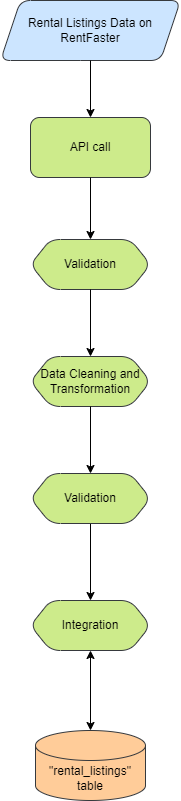

The diagram above was exported from draw.io. Its source (the exported page's mxGraphModel, read from the mxfile embedded in the PNG):
<mxGraphModel dx="828" dy="465" grid="1" gridSize="10" guides="1" tooltips="1" connect="1" arrows="1" fold="1" page="1" pageScale="1" pageWidth="827" pageHeight="1169" math="0" shadow="0">
  <root>
    <mxCell id="WIyWlLk6GJQsqaUBKTNV-0" />
    <mxCell id="WIyWlLk6GJQsqaUBKTNV-1" parent="WIyWlLk6GJQsqaUBKTNV-0" />
    <mxCell id="jGRuWtump_fpiZfGQtO4-1" value="&quot;rental_listings&quot; table" style="shape=cylinder3;boundedLbl=1;backgroundOutline=1;size=15;fillColor=#ffcc99;whiteSpace=wrap;labelBorderColor=none;textShadow=0;shadow=0;rounded=1;strokeColor=#36393d;" vertex="1" parent="WIyWlLk6GJQsqaUBKTNV-1">
      <mxGeometry x="145" y="770" width="110" height="70" as="geometry" />
    </mxCell>
    <mxCell id="jGRuWtump_fpiZfGQtO4-2" value="Rental Listings Data on RentFaster" style="shape=parallelogram;perimeter=parallelogramPerimeter;fixedSize=1;fillColor=#cce5ff;whiteSpace=wrap;labelBorderColor=none;textShadow=0;shadow=0;rounded=1;strokeColor=#36393d;" vertex="1" parent="WIyWlLk6GJQsqaUBKTNV-1">
      <mxGeometry x="110" y="40" width="180" height="60" as="geometry" />
    </mxCell>
    <mxCell id="jGRuWtump_fpiZfGQtO4-3" value="API call" style="rounded=1;fillColor=#cdeb8b;whiteSpace=wrap;labelBorderColor=none;textShadow=0;shadow=0;strokeColor=#36393d;" vertex="1" parent="WIyWlLk6GJQsqaUBKTNV-1">
      <mxGeometry x="140" y="157" width="120" height="60" as="geometry" />
    </mxCell>
    <mxCell id="jGRuWtump_fpiZfGQtO4-4" value="Validation" style="shape=hexagon;perimeter=hexagonPerimeter2;fixedSize=1;fillColor=#cdeb8b;whiteSpace=wrap;labelBorderColor=none;textShadow=0;shadow=0;rounded=1;strokeColor=#36393d;" vertex="1" parent="WIyWlLk6GJQsqaUBKTNV-1">
      <mxGeometry x="140" y="279" width="120" height="50" as="geometry" />
    </mxCell>
    <mxCell id="jGRuWtump_fpiZfGQtO4-5" value="Data Cleaning and Transformation" style="shape=hexagon;perimeter=hexagonPerimeter2;fixedSize=1;fillColor=#cdeb8b;whiteSpace=wrap;labelBorderColor=none;textShadow=0;shadow=0;rounded=1;strokeColor=#36393d;" vertex="1" parent="WIyWlLk6GJQsqaUBKTNV-1">
      <mxGeometry x="140" y="396" width="120" height="50" as="geometry" />
    </mxCell>
    <mxCell id="NZZME81D5xN9WvqjInBe-2" style="edgeStyle=orthogonalEdgeStyle;rounded=1;orthogonalLoop=1;jettySize=auto;html=1;exitX=0.5;exitY=1;exitDx=0;exitDy=0;entryX=0.5;entryY=0;entryDx=0;entryDy=0;" edge="1" parent="WIyWlLk6GJQsqaUBKTNV-1" source="jGRuWtump_fpiZfGQtO4-6" target="NZZME81D5xN9WvqjInBe-0">
      <mxGeometry relative="1" as="geometry" />
    </mxCell>
    <mxCell id="jGRuWtump_fpiZfGQtO4-6" value="Validation" style="shape=hexagon;perimeter=hexagonPerimeter2;fixedSize=1;fillColor=#cdeb8b;whiteSpace=wrap;labelBorderColor=none;textShadow=0;shadow=0;rounded=1;strokeColor=#36393d;" vertex="1" parent="WIyWlLk6GJQsqaUBKTNV-1">
      <mxGeometry x="140" y="513" width="120" height="50" as="geometry" />
    </mxCell>
    <mxCell id="jGRuWtump_fpiZfGQtO4-7" value="" style="edgeStyle=orthogonalEdgeStyle;rounded=1;orthogonalLoop=1;jettySize=auto;exitX=0.5;exitY=1;exitDx=0;exitDy=0;entryX=0.5;entryY=0;entryDx=0;entryDy=0;labelBorderColor=none;textShadow=0;shadow=0;" edge="1" parent="WIyWlLk6GJQsqaUBKTNV-1" source="jGRuWtump_fpiZfGQtO4-2" target="jGRuWtump_fpiZfGQtO4-3">
      <mxGeometry relative="1" as="geometry" />
    </mxCell>
    <mxCell id="jGRuWtump_fpiZfGQtO4-8" value="" style="edgeStyle=orthogonalEdgeStyle;rounded=1;orthogonalLoop=1;jettySize=auto;exitX=0.5;exitY=1;exitDx=0;exitDy=0;entryX=0.5;entryY=0;entryDx=0;entryDy=0;labelBorderColor=none;textShadow=0;shadow=0;" edge="1" parent="WIyWlLk6GJQsqaUBKTNV-1" source="jGRuWtump_fpiZfGQtO4-3" target="jGRuWtump_fpiZfGQtO4-4">
      <mxGeometry relative="1" as="geometry" />
    </mxCell>
    <mxCell id="jGRuWtump_fpiZfGQtO4-9" value="" style="edgeStyle=orthogonalEdgeStyle;rounded=1;orthogonalLoop=1;jettySize=auto;exitX=0.5;exitY=1;exitDx=0;exitDy=0;entryX=0.5;entryY=0;entryDx=0;entryDy=0;labelBorderColor=none;textShadow=0;shadow=0;" edge="1" parent="WIyWlLk6GJQsqaUBKTNV-1" source="jGRuWtump_fpiZfGQtO4-4" target="jGRuWtump_fpiZfGQtO4-5">
      <mxGeometry relative="1" as="geometry" />
    </mxCell>
    <mxCell id="jGRuWtump_fpiZfGQtO4-10" value="" style="edgeStyle=orthogonalEdgeStyle;rounded=1;orthogonalLoop=1;jettySize=auto;exitX=0.5;exitY=1;exitDx=0;exitDy=0;entryX=0.5;entryY=0;entryDx=0;entryDy=0;labelBorderColor=none;textShadow=0;shadow=0;" edge="1" parent="WIyWlLk6GJQsqaUBKTNV-1" source="jGRuWtump_fpiZfGQtO4-5" target="jGRuWtump_fpiZfGQtO4-6">
      <mxGeometry relative="1" as="geometry" />
    </mxCell>
    <mxCell id="NZZME81D5xN9WvqjInBe-0" value="Integration" style="shape=hexagon;perimeter=hexagonPerimeter2;fixedSize=1;fillColor=#cdeb8b;whiteSpace=wrap;labelBorderColor=none;textShadow=0;shadow=0;rounded=1;strokeColor=#36393d;" vertex="1" parent="WIyWlLk6GJQsqaUBKTNV-1">
      <mxGeometry x="140" y="640" width="120" height="50" as="geometry" />
    </mxCell>
    <mxCell id="NZZME81D5xN9WvqjInBe-5" value="" style="endArrow=classic;startArrow=classic;html=1;rounded=1;exitX=0.5;exitY=0;exitDx=0;exitDy=0;exitPerimeter=0;entryX=0.5;entryY=1;entryDx=0;entryDy=0;" edge="1" parent="WIyWlLk6GJQsqaUBKTNV-1" source="jGRuWtump_fpiZfGQtO4-1" target="NZZME81D5xN9WvqjInBe-0">
      <mxGeometry width="50" height="50" relative="1" as="geometry">
        <mxPoint x="280" y="670" as="sourcePoint" />
        <mxPoint x="330" y="620" as="targetPoint" />
      </mxGeometry>
    </mxCell>
  </root>
</mxGraphModel>